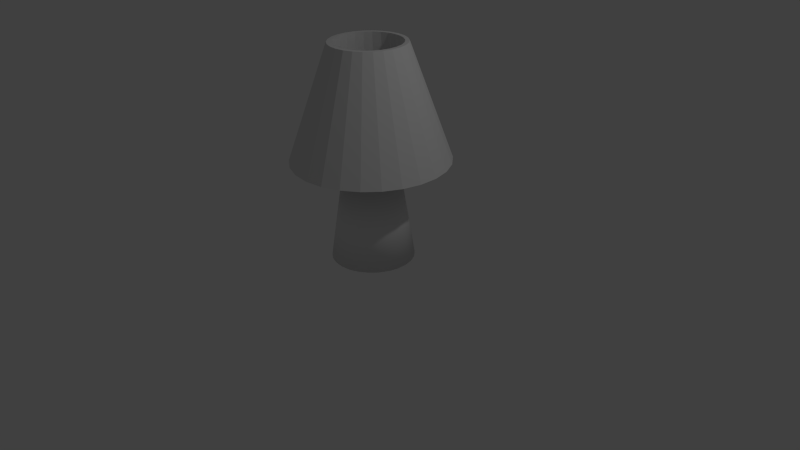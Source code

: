 # Source: lamp.blend  (saved by Blender 2.73.0; exported with 4.5.12 LTS)
import bpy
from mathutils import Matrix  # noqa: F401  (used for matrix-valued properties, if any)

bpy.ops.wm.read_factory_settings(use_empty=True)
scene = bpy.context.scene
scene.name = 'Scene'

# ---- collections
col_collection_1 = bpy.data.collections.new('Collection 1'); scene.collection.children.link(col_collection_1)

# ---- world
world_world = bpy.data.worlds.new('World'); scene.world = world_world
world_world.color = (0.05088, 0.05088, 0.05088)
world_world.use_sun_shadow = False
world_world.sun_shadow_jitter_overblur = 0.0
world_world.cycles.sampling_method = 'MANUAL'
world_world.cycles.sample_map_resolution = 256

# ---- cameras
cam_camera = bpy.data.cameras.new('Camera')
cam_camera.clip_end = 100.0
cam_camera.lens = 35.0
cam_camera.sensor_width = 32.0
cam_camera.sensor_height = 18.0
cam_camera.ortho_scale = 7.314
cam_camera.dof.focus_distance = 0.0
cam_camera.dof.aperture_fstop = 128.0

# ---- lights
light_lamp = bpy.data.lights.new('Lamp', 'POINT')
light_lamp.transmission_factor = 0.0
light_lamp.cutoff_distance = 30.0
light_lamp.energy = 100.0
light_lamp.shadow_buffer_clip_start = 1.001
light_lamp.shadow_soft_size = 0.1
light_lamp.shadow_maximum_resolution = 0.006
light_lamp.use_absolute_resolution = True
light_lamp.cycles.use_multiple_importance_sampling = False

# ---- meshes
me_cylinder_002 = bpy.data.meshes.new('Cylinder.002')
me_cylinder_002.from_pydata([(2.206e-08, 0.5277, -0.5277), (2.678e-08, 0.3688, 0.5277), (0.1263, 0.5124, -0.5277), (0.08827, 0.3581, 0.5277), (0.2452, 0.4673, -0.5277), (0.1714, 0.3266, 0.5277), (0.3499, 0.395, -0.5277), (0.2446, 0.2761, 0.5277), (0.4343, 0.2998, -0.5277), (0.3035, 0.2095, 0.5277), (0.4934, 0.1871, -0.5277), (0.3449, 0.1308, 0.5277), (0.5239, 0.06361, -0.5277), (0.3661, 0.04446, 0.5277), (0.5239, -0.06361, -0.5277), (0.3661, -0.04446, 0.5277), (0.4934, -0.1871, -0.5277), (0.3449, -0.1308, 0.5277), (0.4343, -0.2998, -0.5277), (0.3035, -0.2095, 0.5277), (0.3499, -0.395, -0.5277), (0.2446, -0.2761, 0.5277), (0.2452, -0.4673, -0.5277), (0.1714, -0.3266, 0.5277), (0.1263, -0.5124, -0.5277), (0.08827, -0.3581, 0.5277), (-1.499e-07, -0.5277, -0.5277), (-9.34e-08, -0.3688, 0.5277), (-0.1263, -0.5124, -0.5277), (-0.08827, -0.3581, 0.5277), (-0.2452, -0.4673, -0.5277), (-0.1714, -0.3266, 0.5277), (-0.3499, -0.395, -0.5277), (-0.2446, -0.2761, 0.5277), (-0.4343, -0.2998, -0.5277), (-0.3035, -0.2095, 0.5277), (-0.4934, -0.1871, -0.5277), (-0.3449, -0.1308, 0.5277), (-0.5239, -0.06361, -0.5277), (-0.3661, -0.04446, 0.5277), (-0.5239, 0.06361, -0.5277), (-0.3661, 0.04446, 0.5277), (-0.4934, 0.1871, -0.5277), (-0.3449, 0.1308, 0.5277), (-0.4343, 0.2998, -0.5277), (-0.3035, 0.2095, 0.5277), (-0.3499, 0.395, -0.5277), (-0.2446, 0.2761, 0.5277), (-0.2452, 0.4673, -0.5277), (-0.1714, 0.3266, 0.5277), (-0.1263, 0.5124, -0.5277), (-0.08827, 0.3581, 0.5277), (4.568e-08, 0.1526, 0.5277), (0.03652, 0.1482, 0.5277), (0.07092, 0.1351, 0.5277), (0.1012, 0.1142, 0.5277), (0.1256, 0.0867, 0.5277), (0.1427, 0.05412, 0.5277), (0.1515, 0.0184, 0.5277), (0.1515, -0.0184, 0.5277), (0.1427, -0.05412, 0.5277), (0.1256, -0.0867, 0.5277), (0.1012, -0.1142, 0.5277), (0.07092, -0.1351, 0.5277), (0.03652, -0.1482, 0.5277), (-4.044e-09, -0.1526, 0.5277), (-0.03652, -0.1482, 0.5277), (-0.07092, -0.1351, 0.5277), (-0.1012, -0.1142, 0.5277), (-0.1256, -0.0867, 0.5277), (-0.1427, -0.05412, 0.5277), (-0.1515, -0.0184, 0.5277), (-0.1515, 0.0184, 0.5277), (-0.1427, 0.05412, 0.5277), (-0.1256, 0.0867, 0.5277), (-0.1012, 0.1142, 0.5277), (-0.07092, 0.1351, 0.5277), (-0.03652, 0.1482, 0.5277), (6.021e-09, 0.1526, 1.299), (0.03652, 0.1482, 1.299), (0.07092, 0.1351, 1.299), (0.1012, 0.1142, 1.299), (0.1256, 0.0867, 1.299), (0.1427, 0.05412, 1.299), (0.1515, 0.0184, 1.299), (0.1515, -0.0184, 1.299), (0.1427, -0.05412, 1.299), (0.1256, -0.0867, 1.299), (0.1012, -0.1142, 1.299), (0.07092, -0.1351, 1.299), (0.03652, -0.1482, 1.299), (-4.371e-08, -0.1526, 1.299), (-0.03652, -0.1482, 1.299), (-0.07092, -0.1351, 1.299), (-0.1012, -0.1142, 1.299), (-0.1256, -0.0867, 1.299), (-0.1427, -0.05412, 1.299), (-0.1515, -0.0184, 1.299), (-0.1515, 0.0184, 1.299), (-0.1427, 0.05412, 1.299), (-0.1256, 0.0867, 1.299), (-0.1012, 0.1142, 1.299), (-0.07092, 0.1351, 1.299), (-0.03652, 0.1482, 1.299)], [], [(0, 1, 3, 2), (2, 3, 5, 4), (4, 5, 7, 6), (6, 7, 9, 8), (8, 9, 11, 10), (10, 11, 13, 12), (12, 13, 15, 14), (14, 15, 17, 16), (16, 17, 19, 18), (18, 19, 21, 20), (20, 21, 23, 22), (22, 23, 25, 24), (24, 25, 27, 26), (26, 27, 29, 28), (28, 29, 31, 30), (30, 31, 33, 32), (32, 33, 35, 34), (34, 35, 37, 36), (36, 37, 39, 38), (38, 39, 41, 40), (40, 41, 43, 42), (42, 43, 45, 44), (44, 45, 47, 46), (46, 47, 49, 48), (43, 41, 72, 73), (50, 51, 1, 0), (48, 49, 51, 50), (0, 2, 4, 6, 8, 10, 12, 14, 16, 18, 20, 22, 24, 26, 28, 30, 32, 34, 36, 38, 40, 42, 44, 46, 48, 50), (70, 69, 95, 96), (21, 19, 61, 62), (49, 47, 75, 76), (5, 3, 53, 54), (27, 25, 64, 65), (11, 9, 56, 57), (33, 31, 67, 68), (39, 37, 70, 71), (3, 1, 52, 53), (17, 15, 59, 60), (45, 43, 73, 74), (23, 21, 62, 63), (51, 49, 76, 77), (7, 5, 54, 55), (29, 27, 65, 66), (35, 33, 68, 69), (13, 11, 57, 58), (41, 39, 71, 72), (19, 17, 60, 61), (47, 45, 74, 75), (25, 23, 63, 64), (1, 51, 77, 52), (9, 7, 55, 56), (31, 29, 66, 67), (37, 35, 69, 70), (15, 13, 58, 59), (79, 78, 103, 102, 101, 100, 99, 98, 97, 96, 95, 94, 93, 92, 91, 90, 89, 88, 87, 86, 85, 84, 83, 82, 81, 80), (59, 58, 84, 85), (57, 56, 82, 83), (68, 67, 93, 94), (77, 76, 102, 103), (55, 54, 80, 81), (66, 65, 91, 92), (75, 74, 100, 101), (53, 52, 78, 79), (64, 63, 89, 90), (73, 72, 98, 99), (62, 61, 87, 88), (71, 70, 96, 97), (60, 59, 85, 86), (69, 68, 94, 95), (58, 57, 83, 84), (52, 77, 103, 78), (56, 55, 81, 82), (67, 66, 92, 93), (76, 75, 101, 102), (54, 53, 79, 80), (65, 64, 90, 91), (74, 73, 99, 100), (63, 62, 88, 89), (72, 71, 97, 98), (61, 60, 86, 87)])
me_cylinder_002.polygons.foreach_set('use_smooth', [1, 1, 1, 1, 1, 1, 1, 1, 1, 1, 1, 1, 1, 1, 1, 1, 1, 1, 1, 1, 1, 1, 1, 1, 1, 1, 1, 0, 1, 1, 1, 1, 1, 1, 1, 1, 1, 1, 1, 1, 1, 1, 1, 1, 1, 1, 1, 1, 1, 1, 1, 1, 1, 1, 1, 1, 1, 1, 1, 1, 1, 1, 1, 1, 1, 1, 1, 1, 1, 1, 1, 1, 1, 1, 1, 1, 1, 1, 1, 1])
me_cylinder_002.use_remesh_preserve_volume = False
me_cylinder_002.use_remesh_preserve_attributes = False
me_cylinder_002.use_mirror_vertex_groups = False
me_cylinder_002.update()
me_cylinder_001 = bpy.data.meshes.new('Cylinder.001')
me_cylinder_001.from_pydata([(0.0, 1.0, -0.2332), (2.615e-08, 0.4814, 1.219), (0.2393, 0.9709, -0.2332), (0.1152, 0.4674, 1.219), (0.4647, 0.8855, -0.2332), (0.2237, 0.4263, 1.219), (0.6631, 0.7485, -0.2332), (0.3193, 0.3604, 1.219), (0.823, 0.5681, -0.2332), (0.3962, 0.2735, 1.219), (0.935, 0.3546, -0.2332), (0.4502, 0.1707, 1.219), (0.9927, 0.1205, -0.2332), (0.4779, 0.05803, 1.219), (0.9927, -0.1205, -0.2332), (0.4779, -0.05803, 1.219), (0.935, -0.3546, -0.2332), (0.4502, -0.1707, 1.219), (0.823, -0.5681, -0.2332), (0.3962, -0.2735, 1.219), (0.6631, -0.7485, -0.2332), (0.3193, -0.3604, 1.219), (0.4647, -0.8855, -0.2332), (0.2237, -0.4263, 1.219), (0.2393, -0.9709, -0.2332), (0.1152, -0.4674, 1.219), (-3.258e-07, -1.0, -0.2332), (-1.307e-07, -0.4814, 1.219), (-0.2393, -0.9709, -0.2332), (-0.1152, -0.4674, 1.219), (-0.4647, -0.8855, -0.2332), (-0.2237, -0.4263, 1.219), (-0.6631, -0.7485, -0.2332), (-0.3193, -0.3604, 1.219), (-0.823, -0.5681, -0.2332), (-0.3962, -0.2735, 1.219), (-0.935, -0.3546, -0.2332), (-0.4502, -0.1707, 1.219), (-0.9927, -0.1205, -0.2332), (-0.4779, -0.05803, 1.219), (-0.9927, 0.1205, -0.2332), (-0.4779, 0.05803, 1.219), (-0.935, 0.3546, -0.2332), (-0.4502, 0.1707, 1.219), (-0.823, 0.5681, -0.2332), (-0.3962, 0.2735, 1.219), (-0.6631, 0.7485, -0.2332), (-0.3193, 0.3604, 1.219), (-0.4647, 0.8855, -0.2332), (-0.2237, 0.4263, 1.219), (-0.2393, 0.9709, -0.2332), (-0.1152, 0.4674, 1.219), (3.151e-08, 0.4291, 1.219), (0.1027, 0.4166, 1.219), (0.1994, 0.3799, 1.219), (0.2845, 0.3212, 1.219), (0.3531, 0.2437, 1.219), (0.4012, 0.1521, 1.219), (0.4259, 0.05172, 1.219), (0.4259, -0.05172, 1.219), (0.4012, -0.1521, 1.219), (0.3531, -0.2437, 1.219), (0.2845, -0.3212, 1.219), (0.1994, -0.3799, 1.219), (0.1027, -0.4166, 1.219), (-1.083e-07, -0.4291, 1.219), (-0.1027, -0.4166, 1.219), (-0.1994, -0.3799, 1.219), (-0.2845, -0.3212, 1.219), (-0.3531, -0.2437, 1.219), (-0.4012, -0.1521, 1.219), (-0.4259, -0.05172, 1.219), (-0.4259, 0.05172, 1.219), (-0.4012, 0.1521, 1.219), (-0.3531, 0.2437, 1.219), (-0.2845, 0.3212, 1.219), (-0.1994, 0.3799, 1.219), (-0.1027, 0.4166, 1.219), (7.882e-09, 0.5164, 0.4787), (0.1236, 0.5014, 0.4787), (0.24, 0.4573, 0.4787), (0.3424, 0.3865, 0.4787), (0.425, 0.2934, 0.4787), (0.4829, 0.1831, 0.4787), (0.5126, 0.06225, 0.4787), (0.5126, -0.06225, 0.4787), (0.4829, -0.1831, 0.4787), (0.425, -0.2934, 0.4787), (0.3424, -0.3865, 0.4787), (0.24, -0.4573, 0.4787), (0.1236, -0.5014, 0.4787), (-1.604e-07, -0.5164, 0.4787), (-0.1236, -0.5014, 0.4787), (-0.24, -0.4573, 0.4787), (-0.3424, -0.3865, 0.4787), (-0.425, -0.2934, 0.4787), (-0.4829, -0.1831, 0.4787), (-0.5126, -0.06225, 0.4787), (-0.5126, 0.06225, 0.4787), (-0.4829, 0.1831, 0.4787), (-0.425, 0.2934, 0.4787), (-0.3424, 0.3865, 0.4787), (-0.24, 0.4573, 0.4787), (-0.1236, 0.5014, 0.4787), (4.296e-09, 0.9148, -0.2332), (0.2189, 0.8882, -0.2332), (0.4251, 0.81, -0.2332), (0.6066, 0.6847, -0.2332), (0.7529, 0.5197, -0.2332), (0.8554, 0.3244, -0.2332), (0.9081, 0.1103, -0.2332), (0.9081, -0.1103, -0.2332), (0.8554, -0.3244, -0.2332), (0.7529, -0.5197, -0.2332), (0.6066, -0.6847, -0.2332), (0.4251, -0.81, -0.2332), (0.2189, -0.8882, -0.2332), (-2.938e-07, -0.9148, -0.2332), (-0.2189, -0.8882, -0.2332), (-0.4251, -0.81, -0.2332), (-0.6066, -0.6847, -0.2332), (-0.7529, -0.5197, -0.2332), (-0.8554, -0.3244, -0.2332), (-0.9081, -0.1103, -0.2332), (-0.9081, 0.1103, -0.2332), (-0.8554, 0.3244, -0.2332), (-0.7529, 0.5197, -0.2332), (-0.6066, 0.6847, -0.2332), (-0.4251, 0.81, -0.2332), (-0.2189, 0.8882, -0.2332), (4.241e-08, 0.54, 0.4522), (0.1292, 0.5243, 0.4522), (0.251, 0.4782, 0.4522), (0.3581, 0.4042, 0.4522), (0.4444, 0.3068, 0.4522), (0.5049, 0.1915, 0.4522), (0.5361, 0.06509, 0.4522), (0.5361, -0.06509, 0.4522), (0.5049, -0.1915, 0.4522), (0.4444, -0.3068, 0.4522), (0.3581, -0.4042, 0.4522), (0.251, -0.4782, 0.4522), (0.1292, -0.5243, 0.4522), (-1.335e-07, -0.54, 0.4522), (-0.1292, -0.5243, 0.4522), (-0.251, -0.4782, 0.4522), (-0.3581, -0.4042, 0.4522), (-0.4444, -0.3068, 0.4522), (-0.5049, -0.1915, 0.4522), (-0.5361, -0.06509, 0.4522), (-0.5361, 0.06509, 0.4522), (-0.5049, 0.1915, 0.4522), (-0.4444, 0.3068, 0.4522), (-0.3581, 0.4042, 0.4522), (-0.251, 0.4782, 0.4522), (-0.1292, 0.5243, 0.4522)], [], [(0, 1, 3, 2), (2, 3, 5, 4), (4, 5, 7, 6), (6, 7, 9, 8), (8, 9, 11, 10), (10, 11, 13, 12), (12, 13, 15, 14), (14, 15, 17, 16), (16, 17, 19, 18), (18, 19, 21, 20), (20, 21, 23, 22), (22, 23, 25, 24), (24, 25, 27, 26), (26, 27, 29, 28), (28, 29, 31, 30), (30, 31, 33, 32), (32, 33, 35, 34), (34, 35, 37, 36), (36, 37, 39, 38), (38, 39, 41, 40), (40, 41, 43, 42), (42, 43, 45, 44), (44, 45, 47, 46), (46, 47, 49, 48), (43, 41, 72, 73), (50, 51, 1, 0), (48, 49, 51, 50), (48, 50, 129, 128), (70, 69, 95, 96), (21, 19, 61, 62), (49, 47, 75, 76), (5, 3, 53, 54), (27, 25, 64, 65), (11, 9, 56, 57), (33, 31, 67, 68), (39, 37, 70, 71), (3, 1, 52, 53), (17, 15, 59, 60), (45, 43, 73, 74), (23, 21, 62, 63), (51, 49, 76, 77), (7, 5, 54, 55), (29, 27, 65, 66), (35, 33, 68, 69), (13, 11, 57, 58), (41, 39, 71, 72), (19, 17, 60, 61), (47, 45, 74, 75), (25, 23, 63, 64), (1, 51, 77, 52), (9, 7, 55, 56), (31, 29, 66, 67), (37, 35, 69, 70), (15, 13, 58, 59), (79, 78, 103, 102, 101, 100, 99, 98, 97, 96, 95, 94, 93, 92, 91, 90, 89, 88, 87, 86, 85, 84, 83, 82, 81, 80), (59, 58, 84, 85), (57, 56, 82, 83), (68, 67, 93, 94), (77, 76, 102, 103), (55, 54, 80, 81), (66, 65, 91, 92), (75, 74, 100, 101), (53, 52, 78, 79), (64, 63, 89, 90), (73, 72, 98, 99), (62, 61, 87, 88), (71, 70, 96, 97), (60, 59, 85, 86), (69, 68, 94, 95), (58, 57, 83, 84), (52, 77, 103, 78), (56, 55, 81, 82), (67, 66, 92, 93), (76, 75, 101, 102), (54, 53, 79, 80), (65, 64, 90, 91), (74, 73, 99, 100), (63, 62, 88, 89), (72, 71, 97, 98), (61, 60, 86, 87), (127, 128, 154, 153), (4, 6, 107, 106), (26, 28, 118, 117), (32, 34, 121, 120), (10, 12, 110, 109), (38, 40, 124, 123), (16, 18, 113, 112), (44, 46, 127, 126), (22, 24, 116, 115), (50, 0, 104, 129), (6, 8, 108, 107), (28, 30, 119, 118), (34, 36, 122, 121), (12, 14, 111, 110), (40, 42, 125, 124), (18, 20, 114, 113), (46, 48, 128, 127), (2, 4, 106, 105), (24, 26, 117, 116), (8, 10, 109, 108), (30, 32, 120, 119), (36, 38, 123, 122), (0, 2, 105, 104), (14, 16, 112, 111), (42, 44, 126, 125), (20, 22, 115, 114), (130, 131, 132, 133, 134, 135, 136, 137, 138, 139, 140, 141, 142, 143, 144, 145, 146, 147, 148, 149, 150, 151, 152, 153, 154, 155), (105, 106, 132, 131), (116, 117, 143, 142), (125, 126, 152, 151), (114, 115, 141, 140), (123, 124, 150, 149), (112, 113, 139, 138), (121, 122, 148, 147), (110, 111, 137, 136), (108, 109, 135, 134), (119, 120, 146, 145), (128, 129, 155, 154), (106, 107, 133, 132), (117, 118, 144, 143), (126, 127, 153, 152), (104, 105, 131, 130), (115, 116, 142, 141), (124, 125, 151, 150), (113, 114, 140, 139), (122, 123, 149, 148), (111, 112, 138, 137), (120, 121, 147, 146), (109, 110, 136, 135), (129, 104, 130, 155), (107, 108, 134, 133), (118, 119, 145, 144)])
me_cylinder_001.use_remesh_preserve_volume = False
me_cylinder_001.use_remesh_preserve_attributes = False
me_cylinder_001.use_mirror_vertex_groups = False
me_cylinder_001.update()

# ---- objects
ob_cylinder = bpy.data.objects.new('Cylinder', me_cylinder_002)
ob_cylinder_001 = bpy.data.objects.new('Cylinder.001', me_cylinder_001)
ob_lamp = bpy.data.objects.new('Lamp', light_lamp)
ob_camera = bpy.data.objects.new('Camera', cam_camera)

# ---- transforms, parenting, visibility, modifiers, constraints
ob_cylinder.location = (0.0, 0.0, 0.5506)
ob_cylinder.lineart.crease_threshold = 0.0
ob_cylinder_001.location = (0.0, 0.0, 1.555)
ob_cylinder_001.lineart.crease_threshold = 0.0
ob_lamp.location = (4.076, 1.005, 5.904)
ob_lamp.rotation_euler = (0.6503, 0.05522, 1.866)
ob_lamp.lock_rotations_4d = False
ob_lamp.empty_display_type = 'ARROWS'
ob_lamp.color = (0.0, 0.0, 0.0, 0.0)
ob_lamp.lineart.crease_threshold = 0.0
ob_camera.location = (7.481, -6.508, 5.344)
ob_camera.rotation_euler = (1.109, 0.01082, 0.8149)
ob_camera.lock_rotations_4d = False
ob_camera.empty_display_type = 'ARROWS'
ob_camera.color = (0.0, 0.0, 0.0, 0.0)
ob_camera.display_type = 'WIRE'
ob_camera.lineart.crease_threshold = 0.0

# ---- collection membership
col_collection_1.objects.link(ob_cylinder)
col_collection_1.objects.link(ob_cylinder_001)
col_collection_1.objects.link(ob_lamp)
col_collection_1.objects.link(ob_camera)

# ---- scene / render settings (as saved in the file)
scene.camera = ob_camera
scene.frame_start = 1; scene.frame_end = 250; scene.frame_set(1)
scene.render.engine = 'BLENDER_EEVEE_NEXT'
scene.render.resolution_percentage = 50
scene.render.dither_intensity = 0.0
scene.cycles.use_denoising = False
scene.cycles.samples = 10
scene.cycles.sampling_pattern = 'TABULATED_SOBOL'
scene.cycles.light_sampling_threshold = 0.0
scene.cycles.use_adaptive_sampling = False
scene.cycles.use_light_tree = False
scene.cycles.blur_glossy = 0.0
scene.cycles.pixel_filter_type = 'GAUSSIAN'
scene.cycles.sample_clamp_indirect = 0.0
scene.view_settings.view_transform = 'Standard'
bpy.context.view_layer.update()
